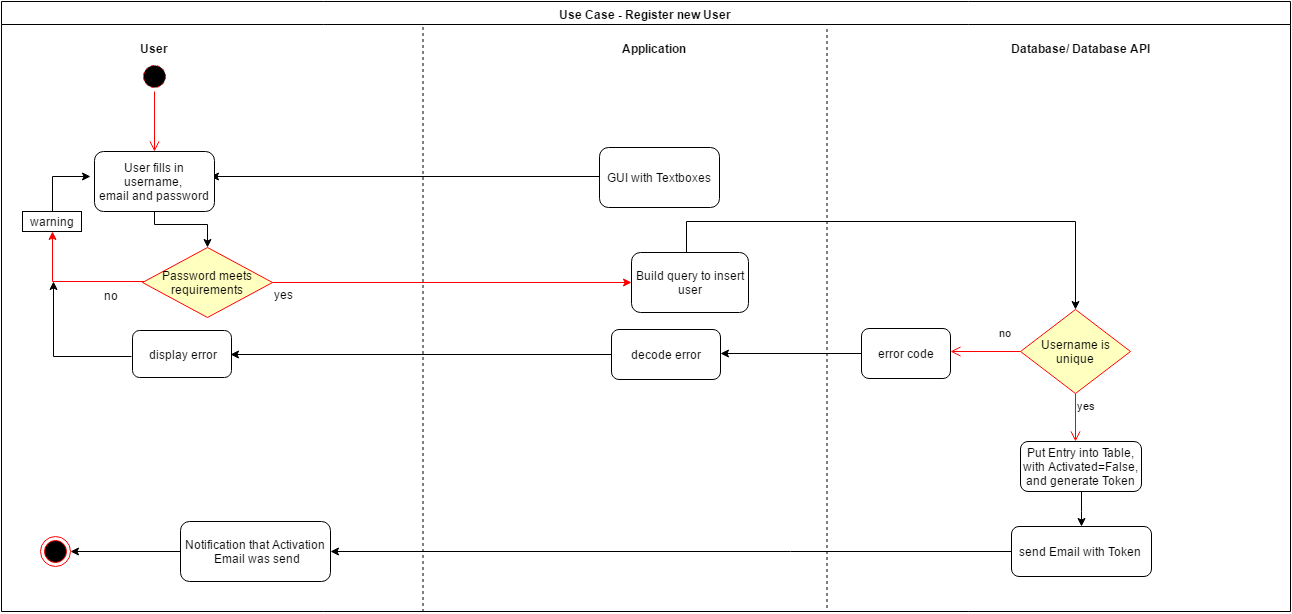

The diagram above was exported from draw.io. Its source (the exported page's mxGraphModel, read from the mxfile embedded in the PNG):
<mxGraphModel dx="876" dy="384" grid="1" gridSize="10" guides="1" tooltips="1" connect="1" arrows="1" fold="1" page="0" pageScale="1" pageWidth="1169" pageHeight="826" background="#ffffff" math="0" shadow="0">
  <root>
    <mxCell id="0" style=";html=1;" />
    <mxCell id="1" style=";html=1;" parent="0" />
    <mxCell id="2" value="Use Case - Register new User&amp;nbsp;" style="swimlane;whiteSpace=wrap;html=1;" parent="1" vertex="1">
      <mxGeometry x="31" y="10" width="1289" height="610" as="geometry" />
    </mxCell>
    <mxCell id="42" value="" style="ellipse;html=1;shape=startState;fillColor=#000000;strokeColor=#ff0000;dashed=1;" parent="2" vertex="1">
      <mxGeometry x="138" y="60" width="30" height="30" as="geometry" />
    </mxCell>
    <mxCell id="43" value="" style="edgeStyle=orthogonalEdgeStyle;html=1;verticalAlign=bottom;endArrow=open;endSize=8;strokeColor=#ff0000;entryX=0.5;entryY=0;" parent="2" source="42" edge="1">
      <mxGeometry relative="1" as="geometry">
        <mxPoint x="153" y="150" as="targetPoint" />
        <Array as="points" />
      </mxGeometry>
    </mxCell>
    <mxCell id="46" value="" style="line;html=1;strokeWidth=1;fillColor=none;align=left;verticalAlign=middle;spacingTop=-1;spacingLeft=3;spacingRight=3;rotatable=0;labelPosition=right;points=[];portConstraint=eastwest;dashed=1;flipV=0;flipH=1;rotation=90;" parent="2" vertex="1">
      <mxGeometry x="129" y="314" width="585" height="8" as="geometry" />
    </mxCell>
    <mxCell id="47" value="User" style="text;html=1;align=center;fontStyle=1;verticalAlign=middle;spacingLeft=3;spacingRight=3;strokeColor=none;rotatable=0;points=[[0,0.5],[1,0.5]];portConstraint=eastwest;dashed=1;" parent="2" vertex="1">
      <mxGeometry x="113" y="34" width="80" height="26" as="geometry" />
    </mxCell>
    <mxCell id="49" value="Application" style="text;html=1;align=center;fontStyle=1;verticalAlign=middle;spacingLeft=3;spacingRight=3;strokeColor=none;rotatable=0;points=[[0,0.5],[1,0.5]];portConstraint=eastwest;dashed=1;" parent="2" vertex="1">
      <mxGeometry x="613" y="34" width="80" height="26" as="geometry" />
    </mxCell>
    <mxCell id="83" style="edgeStyle=orthogonalEdgeStyle;rounded=0;html=1;exitX=0.5;exitY=1;entryX=0.5;entryY=0;jettySize=auto;orthogonalLoop=1;strokeColor=#000000;" parent="2" target="54" edge="1">
      <mxGeometry relative="1" as="geometry">
        <mxPoint x="153" y="200" as="sourcePoint" />
      </mxGeometry>
    </mxCell>
    <mxCell id="50" style="edgeStyle=orthogonalEdgeStyle;rounded=0;html=1;jettySize=auto;orthogonalLoop=1;entryX=0.967;entryY=0.417;entryPerimeter=0;" parent="2" target="84" edge="1">
      <mxGeometry relative="1" as="geometry">
        <mxPoint x="220" y="175" as="targetPoint" />
        <Array as="points" />
        <mxPoint x="598" y="175" as="sourcePoint" />
      </mxGeometry>
    </mxCell>
    <mxCell id="94" style="edgeStyle=orthogonalEdgeStyle;rounded=0;html=1;entryX=0;entryY=0.5;jettySize=auto;orthogonalLoop=1;strokeColor=#FF0000;" edge="1" parent="2" source="54" target="92">
      <mxGeometry relative="1" as="geometry" />
    </mxCell>
    <mxCell id="54" value="Password meets requirements" style="rhombus;whiteSpace=wrap;html=1;fillColor=#ffffc0;strokeColor=#ff0000;" parent="2" vertex="1">
      <mxGeometry x="141" y="246" width="130" height="70" as="geometry" />
    </mxCell>
    <mxCell id="59" value="warning" style="html=1;" parent="2" vertex="1">
      <mxGeometry x="21" y="210" width="59" height="20" as="geometry" />
    </mxCell>
    <mxCell id="57" style="edgeStyle=orthogonalEdgeStyle;rounded=0;html=1;jettySize=auto;orthogonalLoop=1;fillColor=#f8cecc;strokeColor=#FF0000;entryX=0.5;entryY=1;" parent="2" source="54" target="59" edge="1">
      <mxGeometry relative="1" as="geometry">
        <mxPoint x="39" y="280" as="targetPoint" />
        <Array as="points">
          <mxPoint x="51" y="280" />
        </Array>
      </mxGeometry>
    </mxCell>
    <mxCell id="68" style="edgeStyle=orthogonalEdgeStyle;rounded=0;html=1;jettySize=auto;orthogonalLoop=1;strokeColor=#000000;entryX=0.5;entryY=0;" parent="2" target="65" edge="1">
      <mxGeometry relative="1" as="geometry">
        <Array as="points">
          <mxPoint x="685" y="220" />
          <mxPoint x="1074" y="220" />
        </Array>
        <mxPoint x="685" y="254" as="sourcePoint" />
      </mxGeometry>
    </mxCell>
    <mxCell id="62" value="" style="line;html=1;strokeWidth=1;fillColor=none;align=left;verticalAlign=middle;spacingTop=-1;spacingLeft=3;spacingRight=3;rotatable=0;labelPosition=right;points=[];portConstraint=eastwest;dashed=1;flipV=0;flipH=1;rotation=90;" parent="2" vertex="1">
      <mxGeometry x="535" y="312" width="581" height="8" as="geometry" />
    </mxCell>
    <mxCell id="63" value="Database/ Database API" style="text;html=1;align=center;fontStyle=1;verticalAlign=middle;spacingLeft=3;spacingRight=3;strokeColor=none;rotatable=0;points=[[0,0.5],[1,0.5]];portConstraint=eastwest;dashed=1;" parent="2" vertex="1">
      <mxGeometry x="1039" y="34" width="80" height="26" as="geometry" />
    </mxCell>
    <mxCell id="65" value="Username is unique" style="rhombus;whiteSpace=wrap;html=1;fillColor=#ffffc0;strokeColor=#ff0000;" parent="2" vertex="1">
      <mxGeometry x="1019" y="308" width="110" height="84" as="geometry" />
    </mxCell>
    <mxCell id="66" value="no" style="edgeStyle=orthogonalEdgeStyle;html=1;align=left;verticalAlign=bottom;endArrow=open;endSize=8;strokeColor=#ff0000;" parent="2" source="65" edge="1">
      <mxGeometry x="-0.3333" y="-10" relative="1" as="geometry">
        <mxPoint x="949" y="350" as="targetPoint" />
        <mxPoint as="offset" />
      </mxGeometry>
    </mxCell>
    <mxCell id="67" value="yes" style="edgeStyle=orthogonalEdgeStyle;html=1;align=left;verticalAlign=top;endArrow=open;endSize=8;strokeColor=#ff0000;" parent="2" source="65" edge="1">
      <mxGeometry x="-1" relative="1" as="geometry">
        <mxPoint x="1074" y="440" as="targetPoint" />
      </mxGeometry>
    </mxCell>
    <mxCell id="69" value="error code" style="html=1;rounded=1;" parent="2" vertex="1">
      <mxGeometry x="860" y="327" width="89" height="50" as="geometry" />
    </mxCell>
    <mxCell id="71" value="decode error" style="html=1;rounded=1;" parent="2" vertex="1">
      <mxGeometry x="610" y="328" width="109" height="50" as="geometry" />
    </mxCell>
    <mxCell id="60" style="edgeStyle=orthogonalEdgeStyle;rounded=0;html=1;exitX=0.5;exitY=0;jettySize=auto;orthogonalLoop=1;strokeColor=#000000;" parent="2" source="59" edge="1">
      <mxGeometry relative="1" as="geometry">
        <mxPoint x="89" y="175" as="targetPoint" />
        <Array as="points">
          <mxPoint x="51" y="175" />
        </Array>
      </mxGeometry>
    </mxCell>
    <mxCell id="77" style="edgeStyle=orthogonalEdgeStyle;rounded=0;html=1;entryX=0.5;entryY=0;jettySize=auto;orthogonalLoop=1;strokeColor=#000000;" parent="2" source="75" target="76" edge="1">
      <mxGeometry relative="1" as="geometry" />
    </mxCell>
    <mxCell id="75" value="Put Entry into Table,&lt;br&gt;with Activated=False,&lt;br&gt;and generate Token" style="html=1;rounded=1;" parent="2" vertex="1">
      <mxGeometry x="1019" y="440" width="121" height="50" as="geometry" />
    </mxCell>
    <mxCell id="76" value="send Email with Token&amp;nbsp;" style="html=1;rounded=1;" parent="2" vertex="1">
      <mxGeometry x="1010" y="525" width="140" height="50" as="geometry" />
    </mxCell>
    <mxCell id="82" style="edgeStyle=orthogonalEdgeStyle;rounded=0;html=1;jettySize=auto;orthogonalLoop=1;strokeColor=#000000;" parent="2" source="79" target="80" edge="1">
      <mxGeometry relative="1" as="geometry" />
    </mxCell>
    <mxCell id="79" value="Notification that Activation&lt;div&gt;&amp;nbsp;Email was send&lt;/div&gt;" style="html=1;rounded=1;" parent="2" vertex="1">
      <mxGeometry x="179" y="520" width="150" height="60" as="geometry" />
    </mxCell>
    <mxCell id="78" style="edgeStyle=orthogonalEdgeStyle;rounded=0;html=1;jettySize=auto;orthogonalLoop=1;strokeColor=#000000;entryX=1;entryY=0.5;" parent="2" source="76" target="79" edge="1">
      <mxGeometry relative="1" as="geometry">
        <mxPoint x="249" y="555" as="targetPoint" />
        <Array as="points">
          <mxPoint x="789" y="550" />
          <mxPoint x="789" y="550" />
        </Array>
      </mxGeometry>
    </mxCell>
    <mxCell id="80" value="" style="ellipse;html=1;shape=endState;fillColor=#000000;strokeColor=#ff0000;" parent="2" vertex="1">
      <mxGeometry x="39" y="535" width="30" height="30" as="geometry" />
    </mxCell>
    <mxCell id="84" value="User fills in username,&amp;nbsp;&lt;br&gt;email and password" style="rounded=1;whiteSpace=wrap;html=1;" vertex="1" parent="2">
      <mxGeometry x="93" y="150" width="120" height="60" as="geometry" />
    </mxCell>
    <mxCell id="87" value="GUI with Textboxes" style="rounded=1;whiteSpace=wrap;html=1;" vertex="1" parent="2">
      <mxGeometry x="598" y="146" width="120" height="60" as="geometry" />
    </mxCell>
    <mxCell id="89" value="display error" style="rounded=1;whiteSpace=wrap;html=1;" vertex="1" parent="2">
      <mxGeometry x="131" y="329" width="99" height="47" as="geometry" />
    </mxCell>
    <mxCell id="92" value="Build query to insert user" style="rounded=1;whiteSpace=wrap;html=1;" vertex="1" parent="2">
      <mxGeometry x="630" y="251" width="117" height="60" as="geometry" />
    </mxCell>
    <mxCell id="58" value="no" style="text;html=1;resizable=0;points=[];autosize=1;align=left;verticalAlign=top;spacingTop=-4;" parent="1" vertex="1">
      <mxGeometry x="132" y="295" width="30" height="20" as="geometry" />
    </mxCell>
    <mxCell id="70" style="edgeStyle=orthogonalEdgeStyle;rounded=0;html=1;jettySize=auto;orthogonalLoop=1;strokeColor=#000000;" parent="1" source="69" edge="1">
      <mxGeometry relative="1" as="geometry">
        <mxPoint x="750" y="362" as="targetPoint" />
      </mxGeometry>
    </mxCell>
    <mxCell id="72" style="edgeStyle=orthogonalEdgeStyle;rounded=0;html=1;jettySize=auto;orthogonalLoop=1;strokeColor=#000000;" parent="1" source="71" edge="1">
      <mxGeometry relative="1" as="geometry">
        <mxPoint x="260" y="363" as="targetPoint" />
      </mxGeometry>
    </mxCell>
    <mxCell id="74" style="edgeStyle=orthogonalEdgeStyle;rounded=0;html=1;jettySize=auto;orthogonalLoop=1;strokeColor=#000000;exitX=0;exitY=0.5;" parent="1" edge="1">
      <mxGeometry relative="1" as="geometry">
        <mxPoint x="83" y="290" as="targetPoint" />
        <mxPoint x="161" y="365" as="sourcePoint" />
        <Array as="points">
          <mxPoint x="83" y="365" />
        </Array>
      </mxGeometry>
    </mxCell>
    <mxCell id="95" value="yes&lt;div&gt;&lt;br&gt;&lt;/div&gt;" style="text;html=1;resizable=0;points=[];autosize=1;align=left;verticalAlign=top;spacingTop=-4;" vertex="1" parent="1">
      <mxGeometry x="302" y="294" width="30" height="30" as="geometry" />
    </mxCell>
  </root>
</mxGraphModel>